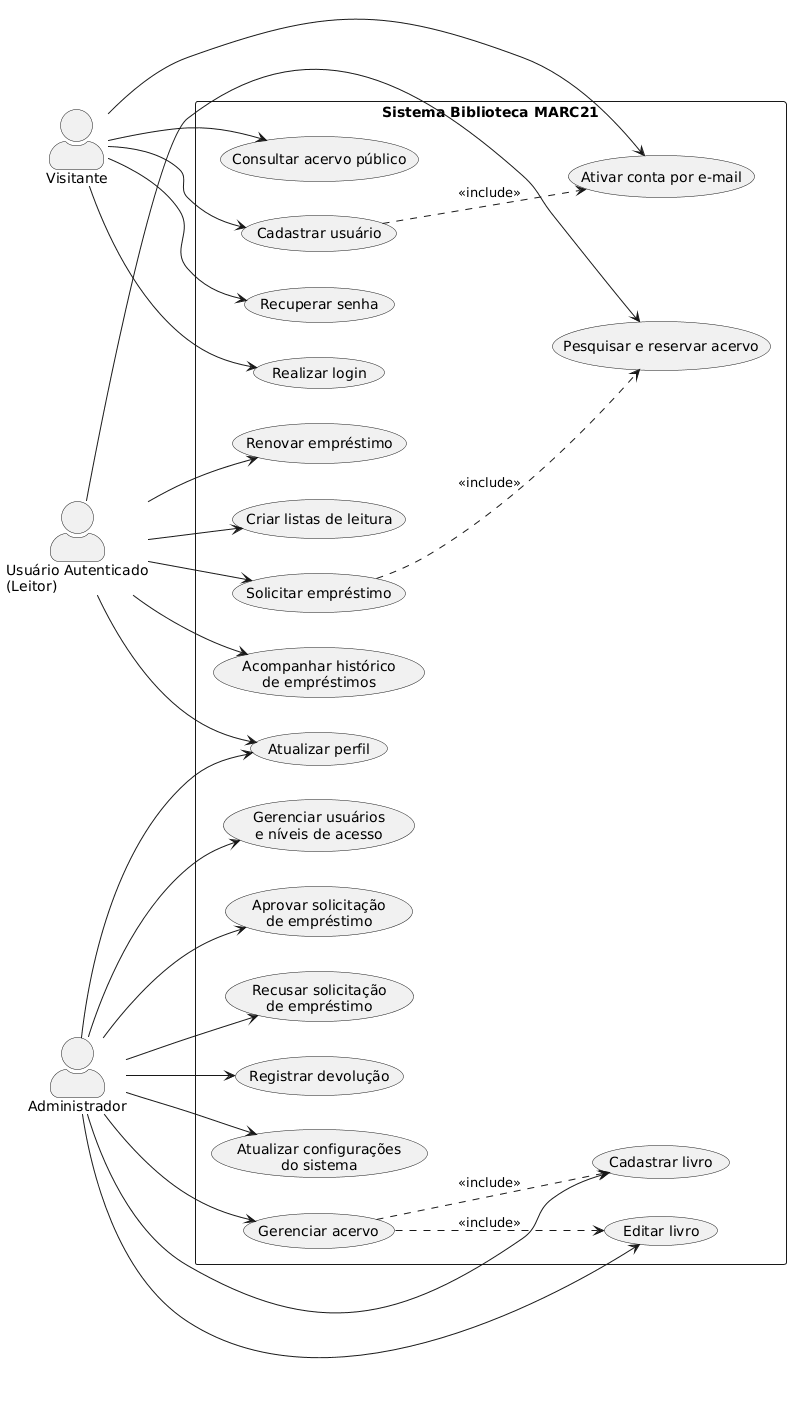

The diagram above was rendered by PlantUML. Its source (embedded in the PNG):
@startuml
left to right direction
skinparam packageStyle rectangle
skinparam actorStyle awesome

actor "Visitante" as Visitante
actor "Usuário Autenticado\n(Leitor)" as Leitor
actor "Administrador" as Admin

rectangle "Sistema Biblioteca MARC21" {
  usecase "Consultar acervo público" as UC1
  usecase "Cadastrar usuário" as UC2
  usecase "Ativar conta por e-mail" as UC3
  usecase "Recuperar senha" as UC4
  usecase "Realizar login" as UC5

  usecase "Atualizar perfil" as UC6
  usecase "Pesquisar e reservar acervo" as UC7
  usecase "Solicitar empréstimo" as UC8
  usecase "Acompanhar histórico\nde empréstimos" as UC9
  usecase "Renovar empréstimo" as UC10
  usecase "Criar listas de leitura" as UC11

  usecase "Gerenciar acervo" as UC12
  usecase "Cadastrar livro" as UC13
  usecase "Editar livro" as UC14
  usecase "Gerenciar usuários\ne níveis de acesso" as UC15
  usecase "Aprovar solicitação\nde empréstimo" as UC16
  usecase "Recusar solicitação\nde empréstimo" as UC17
  usecase "Registrar devolução" as UC18
  usecase "Atualizar configurações\ndo sistema" as UC19
}

Visitante --> UC1
Visitante --> UC2
Visitante --> UC3
Visitante --> UC4
Visitante --> UC5

Leitor --> UC6
Leitor --> UC7
Leitor --> UC8
Leitor --> UC9
Leitor --> UC10
Leitor --> UC11

Admin --> UC6
Admin --> UC12
Admin --> UC13
Admin --> UC14
Admin --> UC15
Admin --> UC16
Admin --> UC17
Admin --> UC18
Admin --> UC19

UC2 ..> UC3 : <<include>>
UC8 ..> UC7 : <<include>>
UC12 ..> UC13 : <<include>>
UC12 ..> UC14 : <<include>>
@enduml